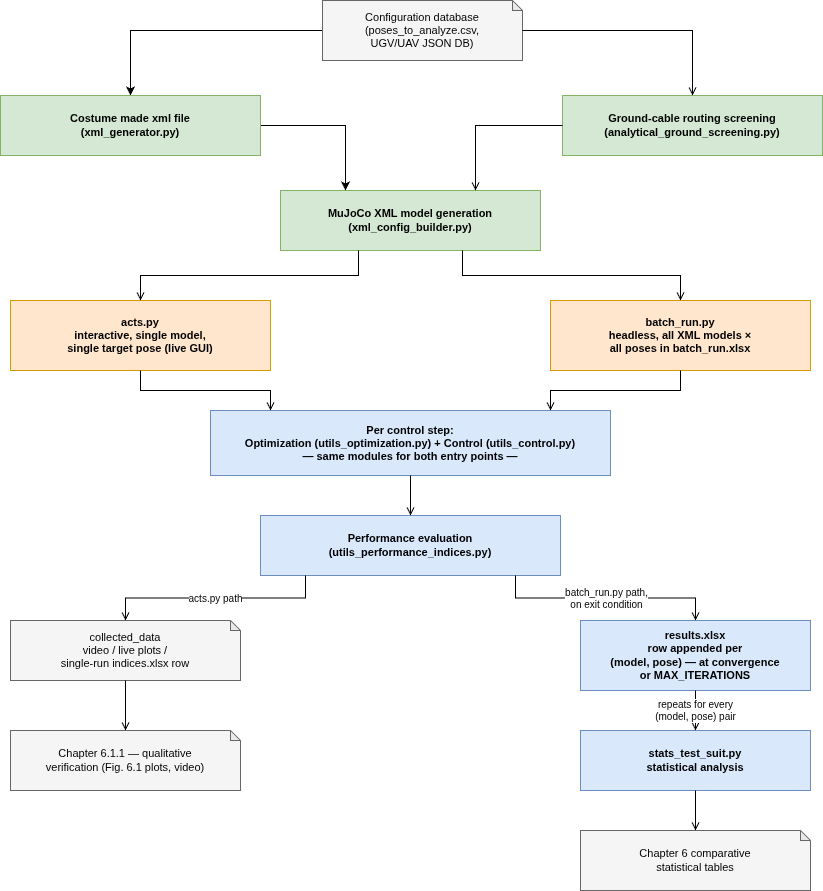

The diagram above was exported from draw.io. Its source (the exported page's mxGraphModel, read from the mxfile embedded in the PNG):
<mxGraphModel dx="419" dy="599" grid="1" gridSize="10" guides="1" tooltips="1" connect="1" arrows="1" fold="1" page="1" pageScale="1" pageWidth="960" pageHeight="1050" math="0" shadow="0">
  <root>
    <mxCell id="0" />
    <mxCell id="1" parent="0" />
    <mxCell id="l0CD0-XdxuyHBKaSoQ1S-2" style="edgeStyle=orthogonalEdgeStyle;rounded=0;orthogonalLoop=1;jettySize=auto;html=1;" parent="1" source="configDB" target="l0CD0-XdxuyHBKaSoQ1S-1" edge="1">
      <mxGeometry relative="1" as="geometry" />
    </mxCell>
    <mxCell id="configDB" value="Configuration database&#10;(poses_to_analyze.csv,&#10;UGV/UAV JSON DB)" style="shape=note;whiteSpace=wrap;html=1;backgroundOutline=1;darkOpacity=0.05;fillColor=#f5f5f5;strokeColor=#666666;fontSize=11;align=center;verticalAlign=middle;size=10;" parent="1" vertex="1">
      <mxGeometry x="392" y="50" width="200" height="60" as="geometry" />
    </mxCell>
    <mxCell id="groundScreen" value="Ground-cable routing screening&#10;(analytical_ground_screening.py)" style="rounded=0;whiteSpace=wrap;html=1;fillColor=#d5e8d4;strokeColor=#82b366;fontSize=11;fontStyle=1;" parent="1" vertex="1">
      <mxGeometry x="632" y="145" width="260" height="60" as="geometry" />
    </mxCell>
    <mxCell id="xmlGen" value="MuJoCo XML model generation&#10;(xml_config_builder.py)" style="rounded=0;whiteSpace=wrap;html=1;fillColor=#d5e8d4;strokeColor=#82b366;fontSize=11;fontStyle=1;" parent="1" vertex="1">
      <mxGeometry x="350" y="240" width="260" height="60" as="geometry" />
    </mxCell>
    <mxCell id="actsEntry" value="acts.py&#10;interactive, single model,&#10;single target pose (live GUI)" style="rounded=0;whiteSpace=wrap;html=1;fillColor=#ffe6cc;strokeColor=#d79b00;fontSize=11;fontStyle=1;" parent="1" vertex="1">
      <mxGeometry x="80" y="350" width="260" height="70" as="geometry" />
    </mxCell>
    <mxCell id="batchEntry" value="batch_run.py&#10;headless, all XML models ×&#10;all poses in batch_run.xlsx" style="rounded=0;whiteSpace=wrap;html=1;fillColor=#ffe6cc;strokeColor=#d79b00;fontSize=11;fontStyle=1;" parent="1" vertex="1">
      <mxGeometry x="620" y="350" width="260" height="70" as="geometry" />
    </mxCell>
    <mxCell id="sharedCore" value="Per control step:&#10;Optimization (utils_optimization.py)  +  Control (utils_control.py)&#10;— same modules for both entry points —" style="rounded=0;whiteSpace=wrap;html=1;fillColor=#dae8fc;strokeColor=#6c8ebf;fontSize=11;fontStyle=1;" parent="1" vertex="1">
      <mxGeometry x="280" y="460" width="400" height="65" as="geometry" />
    </mxCell>
    <mxCell id="perfEval" value="Performance evaluation&#10;(utils_performance_indices.py)" style="rounded=0;whiteSpace=wrap;html=1;fillColor=#dae8fc;strokeColor=#6c8ebf;fontSize=11;fontStyle=1;" parent="1" vertex="1">
      <mxGeometry x="330" y="565" width="300" height="60" as="geometry" />
    </mxCell>
    <mxCell id="collectedData" value="collected_data&#10;video / live plots /&#10;single-run indices.xlsx row" style="shape=note;whiteSpace=wrap;html=1;backgroundOutline=1;darkOpacity=0.05;fillColor=#f5f5f5;strokeColor=#666666;fontSize=11;align=center;verticalAlign=middle;size=10;" parent="1" vertex="1">
      <mxGeometry x="80" y="670" width="230" height="60" as="geometry" />
    </mxCell>
    <mxCell id="resultsRow" value="results.xlsx&#10;row appended per&#10;(model, pose) — at convergence&#10;or MAX_ITERATIONS" style="rounded=0;whiteSpace=wrap;html=1;fillColor=#dae8fc;strokeColor=#6c8ebf;fontSize=11;fontStyle=1;" parent="1" vertex="1">
      <mxGeometry x="650" y="670" width="230" height="70" as="geometry" />
    </mxCell>
    <mxCell id="ch611" value="Chapter 6.1.1 — qualitative&#10;verification (Fig. 6.1 plots, video)" style="shape=note;whiteSpace=wrap;html=1;backgroundOutline=1;darkOpacity=0.05;fillColor=#f5f5f5;strokeColor=#666666;fontSize=11;align=center;verticalAlign=middle;size=10;" parent="1" vertex="1">
      <mxGeometry x="80" y="780" width="230" height="60" as="geometry" />
    </mxCell>
    <mxCell id="statsNode" value="stats_test_suit.py&#10;statistical analysis" style="rounded=0;whiteSpace=wrap;html=1;fillColor=#dae8fc;strokeColor=#6c8ebf;fontSize=11;fontStyle=1;" parent="1" vertex="1">
      <mxGeometry x="650" y="780" width="230" height="60" as="geometry" />
    </mxCell>
    <mxCell id="ch6" value="Chapter 6 comparative&#10;statistical tables" style="shape=note;whiteSpace=wrap;html=1;backgroundOutline=1;darkOpacity=0.05;fillColor=#f5f5f5;strokeColor=#666666;fontSize=11;align=center;verticalAlign=middle;size=10;" parent="1" vertex="1">
      <mxGeometry x="650" y="880" width="230" height="60" as="geometry" />
    </mxCell>
    <mxCell id="e1" style="edgeStyle=orthogonalEdgeStyle;rounded=0;html=1;endArrow=open;endFill=1;fontSize=10;" parent="1" source="configDB" target="groundScreen" edge="1">
      <mxGeometry relative="1" as="geometry" />
    </mxCell>
    <mxCell id="e2" style="edgeStyle=orthogonalEdgeStyle;rounded=0;html=1;endArrow=open;endFill=1;fontSize=10;entryX=0.75;entryY=0;entryDx=0;entryDy=0;" parent="1" source="groundScreen" target="xmlGen" edge="1">
      <mxGeometry relative="1" as="geometry" />
    </mxCell>
    <mxCell id="e3" style="edgeStyle=orthogonalEdgeStyle;rounded=0;html=1;endArrow=open;endFill=1;fontSize=10;exitX=0.3;exitY=1;entryX=0.5;entryY=0;" parent="1" source="xmlGen" target="actsEntry" edge="1">
      <mxGeometry relative="1" as="geometry" />
    </mxCell>
    <mxCell id="e4" style="edgeStyle=orthogonalEdgeStyle;rounded=0;html=1;endArrow=open;endFill=1;fontSize=10;exitX=0.7;exitY=1;entryX=0.5;entryY=0;" parent="1" source="xmlGen" target="batchEntry" edge="1">
      <mxGeometry relative="1" as="geometry" />
    </mxCell>
    <mxCell id="e5" style="edgeStyle=orthogonalEdgeStyle;rounded=0;html=1;endArrow=open;endFill=1;fontSize=10;exitX=0.5;exitY=1;entryX=0.15;entryY=0;" parent="1" source="actsEntry" target="sharedCore" edge="1">
      <mxGeometry relative="1" as="geometry" />
    </mxCell>
    <mxCell id="e6" style="edgeStyle=orthogonalEdgeStyle;rounded=0;html=1;endArrow=open;endFill=1;fontSize=10;exitX=0.5;exitY=1;entryX=0.85;entryY=0;" parent="1" source="batchEntry" target="sharedCore" edge="1">
      <mxGeometry relative="1" as="geometry" />
    </mxCell>
    <mxCell id="e7" style="edgeStyle=orthogonalEdgeStyle;rounded=0;html=1;endArrow=open;endFill=1;fontSize=10;" parent="1" source="sharedCore" target="perfEval" edge="1">
      <mxGeometry relative="1" as="geometry" />
    </mxCell>
    <mxCell id="e8" value="acts.py path" style="edgeStyle=orthogonalEdgeStyle;rounded=0;html=1;endArrow=open;endFill=1;fontSize=10;exitX=0.15;exitY=1;entryX=0.5;entryY=0;" parent="1" source="perfEval" target="collectedData" edge="1">
      <mxGeometry relative="1" as="geometry" />
    </mxCell>
    <mxCell id="e9" value="batch_run.py path,&#10;on exit condition" style="edgeStyle=orthogonalEdgeStyle;rounded=0;html=1;endArrow=open;endFill=1;fontSize=10;exitX=0.85;exitY=1;entryX=0.5;entryY=0;" parent="1" source="perfEval" target="resultsRow" edge="1">
      <mxGeometry relative="1" as="geometry" />
    </mxCell>
    <mxCell id="e10" style="edgeStyle=orthogonalEdgeStyle;rounded=0;html=1;endArrow=open;endFill=1;fontSize=10;" parent="1" source="collectedData" target="ch611" edge="1">
      <mxGeometry relative="1" as="geometry" />
    </mxCell>
    <mxCell id="e11" value="repeats for every&#10;(model, pose) pair" style="edgeStyle=orthogonalEdgeStyle;rounded=0;html=1;endArrow=open;endFill=1;fontSize=10;" parent="1" source="resultsRow" target="statsNode" edge="1">
      <mxGeometry relative="1" as="geometry" />
    </mxCell>
    <mxCell id="e12" style="edgeStyle=orthogonalEdgeStyle;rounded=0;html=1;endArrow=open;endFill=1;fontSize=10;" parent="1" source="statsNode" target="ch6" edge="1">
      <mxGeometry relative="1" as="geometry" />
    </mxCell>
    <mxCell id="l0CD0-XdxuyHBKaSoQ1S-4" style="edgeStyle=orthogonalEdgeStyle;rounded=0;orthogonalLoop=1;jettySize=auto;html=1;entryX=0.25;entryY=0;entryDx=0;entryDy=0;" parent="1" source="l0CD0-XdxuyHBKaSoQ1S-1" target="xmlGen" edge="1">
      <mxGeometry relative="1" as="geometry" />
    </mxCell>
    <mxCell id="l0CD0-XdxuyHBKaSoQ1S-1" value="Costume made xml file&lt;br&gt;(xml_generator.py)" style="rounded=0;whiteSpace=wrap;html=1;fillColor=#d5e8d4;strokeColor=#82b366;fontSize=11;fontStyle=1;" parent="1" vertex="1">
      <mxGeometry x="70" y="145" width="260" height="60" as="geometry" />
    </mxCell>
  </root>
</mxGraphModel>